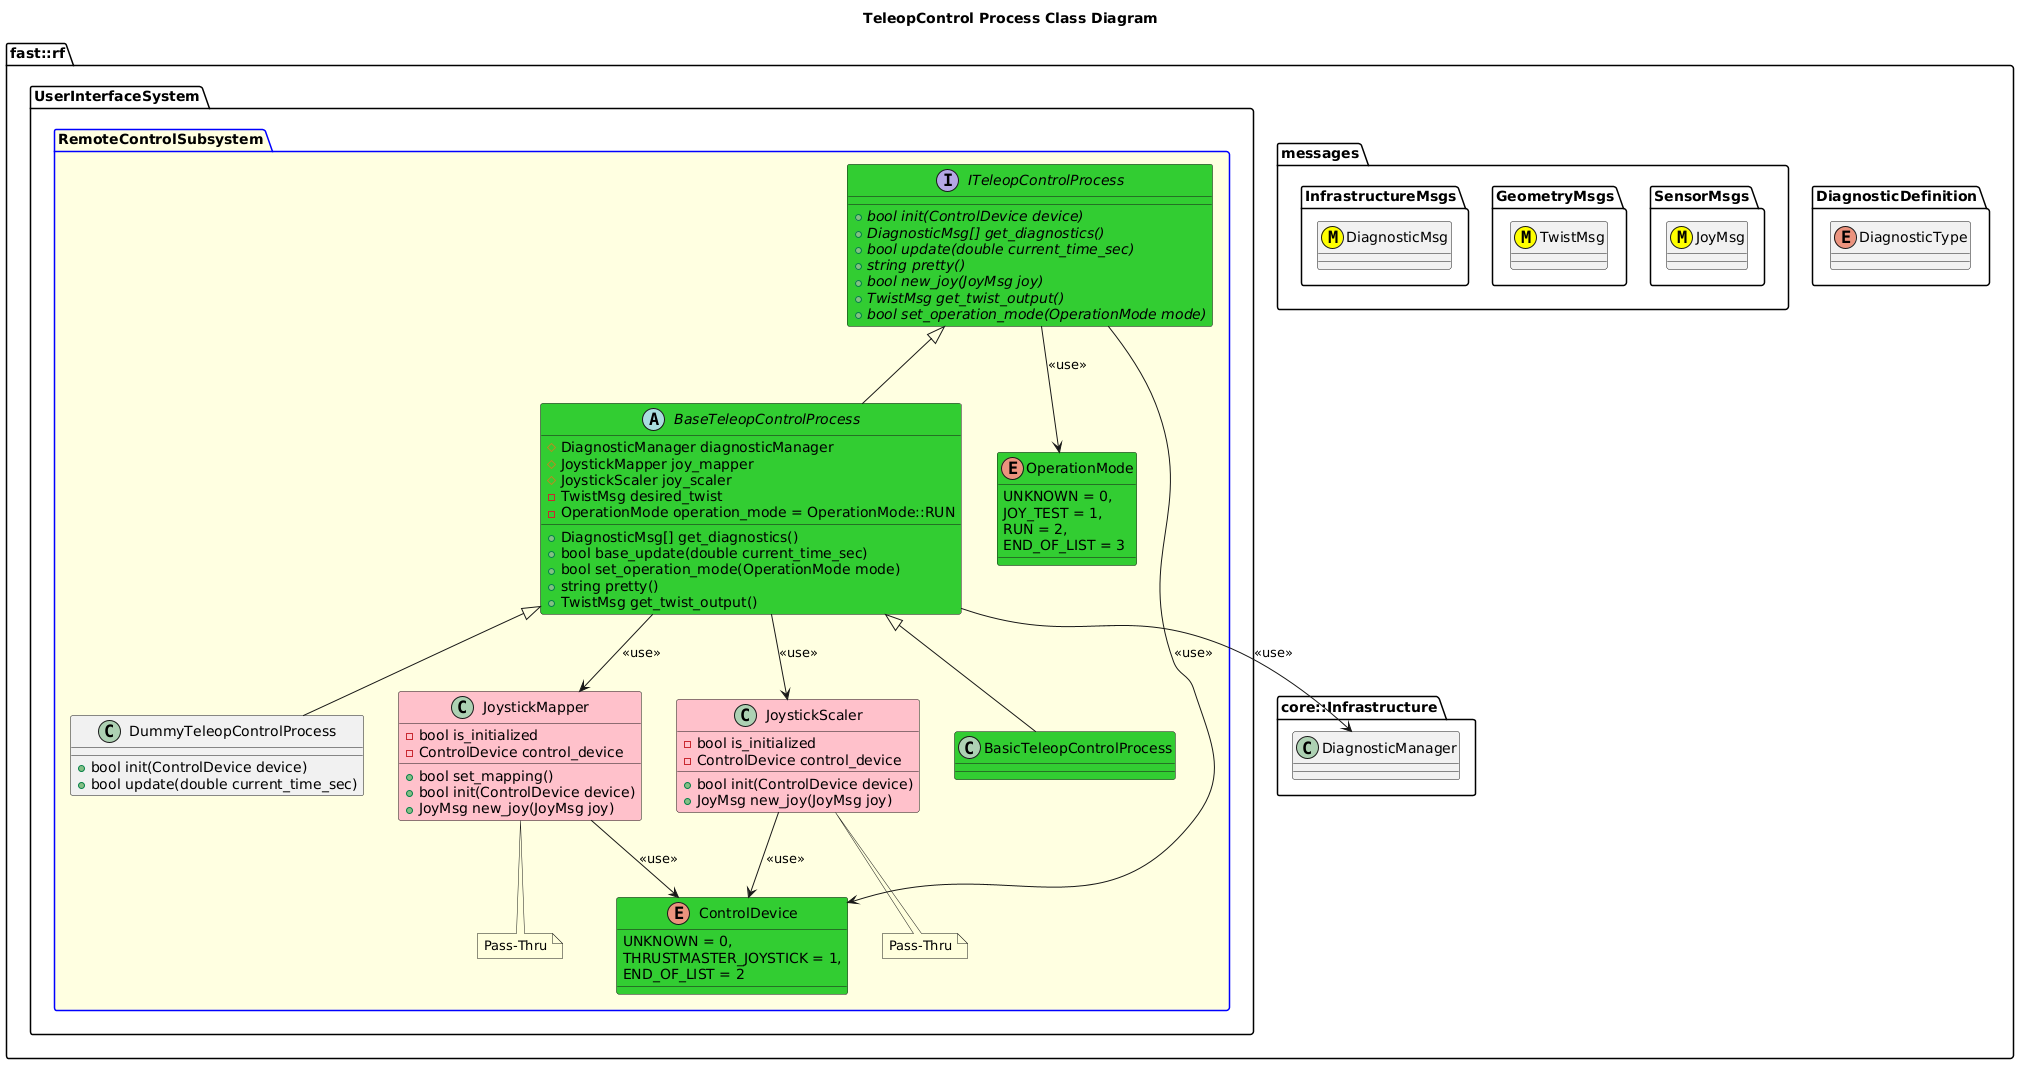

The diagram above was rendered by PlantUML. Its source (embedded in the PNG):
@startuml
title TeleopControl Process Class Diagram

namespace fast::rf {
  namespace DiagnosticDefinition {
    enum DiagnosticType
  }
  namespace messages {
    namespace SensorMsgs {
      class JoyMsg <<(M,#FFFF00)>>
    }
    namespace GeometryMsgs {
      class TwistMsg <<(M,#FFFF00)>>
    }
    namespace InfrastructureMsgs {
      class DiagnosticMsg <<(M,#FFFF00)>>
    }
  }
  namespace core::Infrastructure {
    class DiagnosticManager
  }
  namespace UserInterfaceSystem {
    package RemoteControlSubsystem #LightYellow;line:blue {
      enum OperationMode #LimeGreen {
        UNKNOWN = 0,
        JOY_TEST = 1,
        RUN = 2,
        END_OF_LIST = 3
      }
      enum ControlDevice #LimeGreen {
        UNKNOWN = 0,
        THRUSTMASTER_JOYSTICK = 1,
        END_OF_LIST = 2
      }
      interface ITeleopControlProcess #LimeGreen {
        +{abstract} bool init(ControlDevice device)
        +{abstract} DiagnosticMsg[] get_diagnostics()
        +{abstract} bool update(double current_time_sec)
        +{abstract} string pretty()
        +{abstract} bool new_joy(JoyMsg joy)
        +{abstract} TwistMsg get_twist_output()
        +{abstract} bool set_operation_mode(OperationMode mode)
      }
      ITeleopControlProcess --> OperationMode: <<use>>
      ITeleopControlProcess --> ControlDevice: <<use>>
      class JoystickMapper #Pink {
        +bool set_mapping()
        +bool init(ControlDevice device)
        +JoyMsg new_joy(JoyMsg joy)
        -bool is_initialized
        -ControlDevice control_device
      }
      JoystickMapper --> ControlDevice: <<use>>
      note bottom of JoystickMapper
        Pass-Thru
      end note
      class JoystickScaler #Pink {
        +bool init(ControlDevice device)
        +JoyMsg new_joy(JoyMsg joy)
        -bool is_initialized
        -ControlDevice control_device
      }
      JoystickScaler --> ControlDevice: <<use>>
      note bottom of JoystickScaler
        Pass-Thru
      end note
      abstract BaseTeleopControlProcess #LimeGreen {
        +DiagnosticMsg[] get_diagnostics()
        +bool base_update(double current_time_sec)
        +bool set_operation_mode(OperationMode mode)
        +string pretty()
        #DiagnosticManager diagnosticManager
        #JoystickMapper joy_mapper
        #JoystickScaler joy_scaler
        +TwistMsg get_twist_output()
        -TwistMsg desired_twist
        -OperationMode operation_mode = OperationMode::RUN

      }
      BaseTeleopControlProcess -up-|> ITeleopControlProcess
      BaseTeleopControlProcess --> DiagnosticManager: <<use>>
      BaseTeleopControlProcess --> JoystickMapper: <<use>>
      BaseTeleopControlProcess --> JoystickScaler: <<use>>
      
      class BasicTeleopControlProcess #LimeGreen
      BasicTeleopControlProcess -up-|> BaseTeleopControlProcess
      class DummyTeleopControlProcess {
        +bool init(ControlDevice device)
        +bool update(double current_time_sec)
      }
      DummyTeleopControlProcess -up-|> BaseTeleopControlProcess

    }
  }
}
@enduml